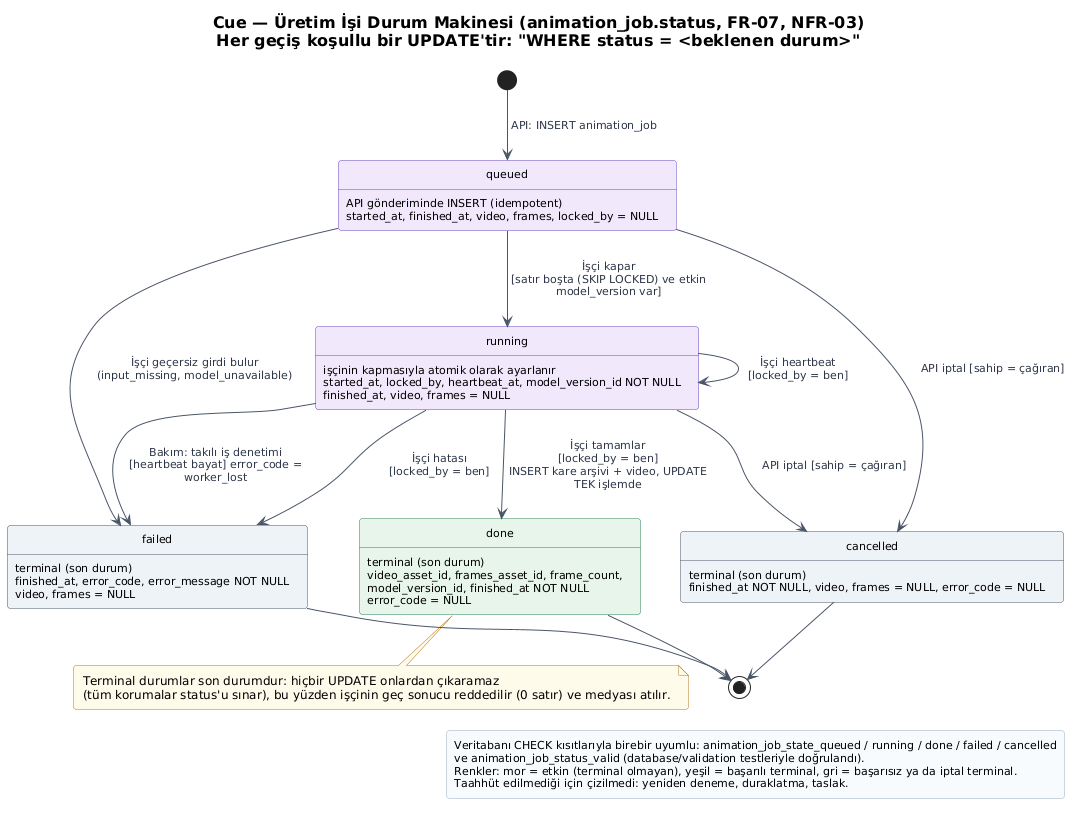

The diagram above was rendered by PlantUML. Its source (embedded in the PNG):
@startuml sm-01-job-state-machine
!include ../../_style/cue.iuml
hide empty description
skinparam state {
  BackgroundColor #FFFFFF
  BorderColor C_EXT_BD
  FontSize 12
  AttributeFontSize 11
}
skinparam state<<active>> {
  BackgroundColor C_AI_BG
  BorderColor C_AI_BD
}
skinparam state<<terminalok>> {
  BackgroundColor C_APP_BG
  BorderColor C_APP_BD
}
skinparam state<<terminalbad>> {
  BackgroundColor C_EXT_BG
  BorderColor C_EXT_BD
}
title Cue — Üretim İşi Durum Makinesi (animation_job.status, FR-07, NFR-03)\nHer geçiş koşullu bir UPDATE'tir: "WHERE status = <beklenen durum>"

state "queued" as Q <<active>> : API gönderiminde INSERT (idempotent)\nstarted_at, finished_at, video, frames, locked_by = NULL
state "running" as R <<active>> : işçinin kapmasıyla atomik olarak ayarlanır\nstarted_at, locked_by, heartbeat_at, model_version_id NOT NULL\nfinished_at, video, frames = NULL
state "done" as D <<terminalok>> : terminal (son durum)\nvideo_asset_id, frames_asset_id, frame_count,\nmodel_version_id, finished_at NOT NULL\nerror_code = NULL
state "failed" as F <<terminalbad>> : terminal (son durum)\nfinished_at, error_code, error_message NOT NULL\nvideo, frames = NULL
state "cancelled" as C <<terminalbad>> : terminal (son durum)\nfinished_at NOT NULL, video, frames = NULL, error_code = NULL

[*] --> Q : API: INSERT animation_job
Q --> R : İşçi kapar\n[satır boşta (SKIP LOCKED) ve etkin model_version var]
R --> R : İşçi heartbeat\n[locked_by = ben]
R --> D : İşçi tamamlar\n[locked_by = ben]\nINSERT kare arşivi + video, UPDATE TEK işlemde
R --> F : İşçi hatası\n[locked_by = ben]
R --> F : Bakım: takılı iş denetimi\n[heartbeat bayat] error_code = worker_lost
Q --> F : İşçi geçersiz girdi bulur\n(input_missing, model_unavailable)
Q --> C : API iptal [sahip = çağıran]
R --> C : API iptal [sahip = çağıran]
D --> [*]
F --> [*]
C --> [*]

note bottom of D
  Terminal durumlar son durumdur: hiçbir UPDATE onlardan çıkaramaz
  (tüm korumalar status'u sınar), bu yüzden işçinin geç sonucu reddedilir (0 satır) ve medyası atılır.
end note
legend right
  Veritabanı CHECK kısıtlarıyla birebir uyumlu: animation_job_state_queued / running / done / failed / cancelled
  ve animation_job_status_valid (database/validation testleriyle doğrulandı).
  Renkler: mor = etkin (terminal olmayan), yeşil = başarılı terminal, gri = başarısız ya da iptal terminal.
  Taahhüt edilmediği için çizilmedi: yeniden deneme, duraklatma, taslak.
endlegend
@enduml